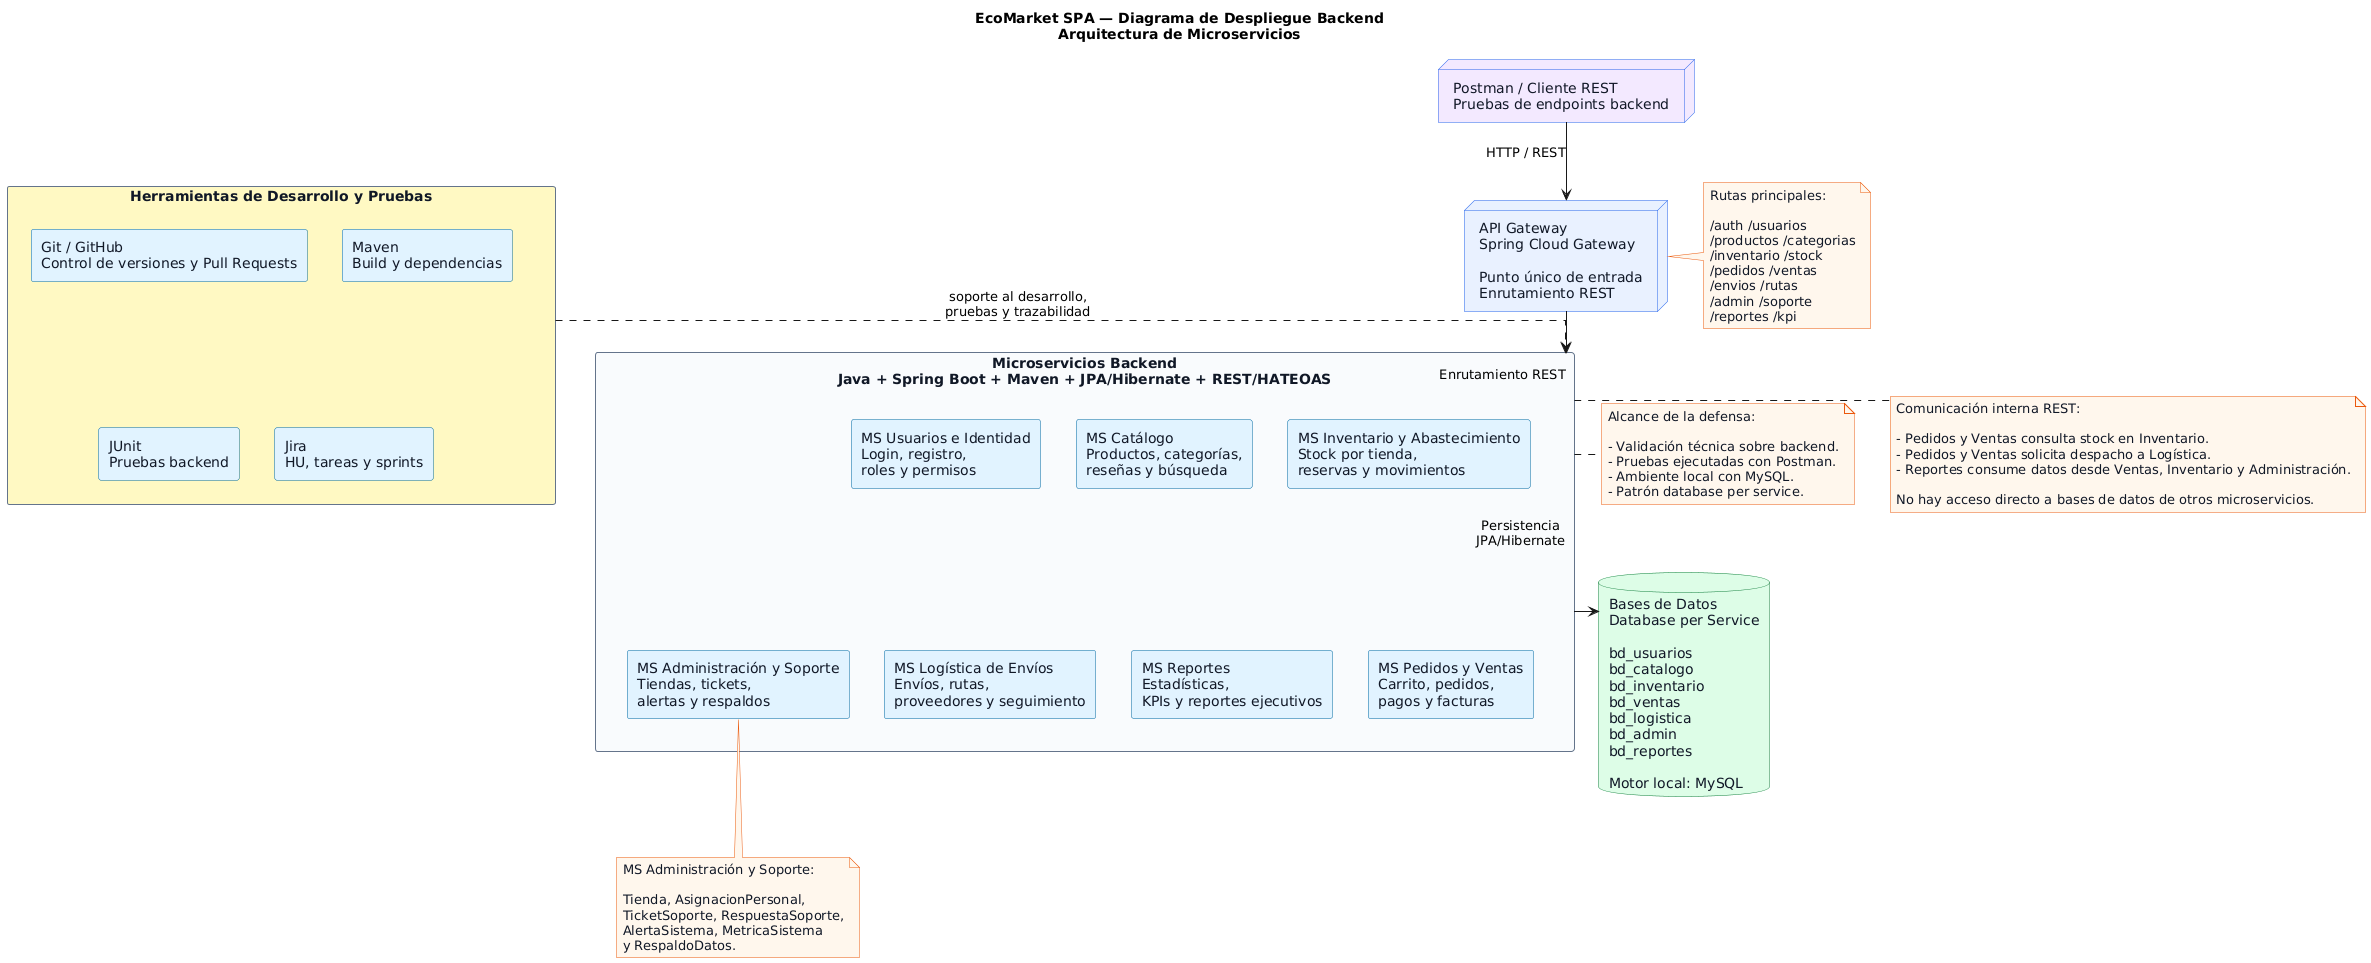

The diagram above was rendered by PlantUML. Its source (embedded in the PNG):
@startuml
title EcoMarket SPA — Diagrama de Despliegue Backend\nArquitectura de Microservicios

' ============================================================
' CONFIGURACIÓN VISUAL
' ============================================================
skinparam backgroundColor #FFFFFF
skinparam shadowing false
skinparam componentStyle rectangle
skinparam packageStyle rectangle
skinparam defaultFontName Arial
skinparam linetype ortho
top to bottom direction

skinparam node {
  BackgroundColor #E8F1FF
  BorderColor #2563EB
  FontColor #111827
}

skinparam rectangle {
  BackgroundColor #F8FAFC
  BorderColor #64748B
  FontColor #111827
}

skinparam database {
  BackgroundColor #DCFCE7
  BorderColor #15803D
  FontColor #111827
}

skinparam component {
  BackgroundColor #E0F2FE
  BorderColor #0369A1
  FontColor #111827
}

skinparam note {
  BackgroundColor #FFF7ED
  BorderColor #EA580C
  FontColor #111827
}

' ============================================================
' CLIENTE REST
' ============================================================
node "Postman / Cliente REST\nPruebas de endpoints backend" as Postman #F3E8FF

' ============================================================
' API GATEWAY
' ============================================================
node "API Gateway\nSpring Cloud Gateway\n\nPunto único de entrada\nEnrutamiento REST" as Gateway

Postman --> Gateway : HTTP / REST

note right of Gateway
Rutas principales:

/auth /usuarios
/productos /categorias
/inventario /stock
/pedidos /ventas
/envios /rutas
/admin /soporte
/reportes /kpi
end note

' ============================================================
' MICROSERVICIOS BACKEND
' ============================================================
rectangle "Microservicios Backend\nJava + Spring Boot + Maven + JPA/Hibernate + REST/HATEOAS" as Backend {

  together {
    component "MS Usuarios e Identidad\nLogin, registro,\nroles y permisos" as MSUsuarios
    component "MS Catálogo\nProductos, categorías,\nreseñas y búsqueda" as MSCatalogo
    component "MS Inventario y Abastecimiento\nStock por tienda,\nreservas y movimientos" as MSInventario
  }

  together {
    component "MS Administración y Soporte\nTiendas, tickets,\nalertas y respaldos" as MSAdmin
    component "MS Logística de Envíos\nEnvíos, rutas,\nproveedores y seguimiento" as MSLogistica
    component "MS Reportes\nEstadísticas,\nKPIs y reportes ejecutivos" as MSReportes
    component "MS Pedidos y Ventas\nCarrito, pedidos,\npagos y facturas" as MSVentas
  }
}

Gateway --> Backend : Enrutamiento REST

' ============================================================
' BASES DE DATOS
' ============================================================
database "Bases de Datos\nDatabase per Service\n\nbd_usuarios\nbd_catalogo\nbd_inventario\nbd_ventas\nbd_logistica\nbd_admin\nbd_reportes\n\nMotor local: MySQL" as DB

Backend --> DB : Persistencia\nJPA/Hibernate

' ============================================================
' HERRAMIENTAS DE DESARROLLO Y PRUEBAS
' ============================================================
rectangle "Herramientas de Desarrollo y Pruebas" as Tools #FEF9C3 {
  component "Git / GitHub\nControl de versiones y Pull Requests" as GitHub
  component "Maven\nBuild y dependencias" as Maven
  component "JUnit\nPruebas backend" as JUnit
  component "Jira\nHU, tareas y sprints" as Jira
}

Tools ..> Backend : soporte al desarrollo,\npruebas y trazabilidad

' ============================================================
' NOTAS TÉCNICAS
' ============================================================
note right of Backend
Alcance de la defensa:

- Validación técnica sobre backend.
- Pruebas ejecutadas con Postman.
- Ambiente local con MySQL.
- Patrón database per service.
end note

note right of Backend
Comunicación interna REST:

- Pedidos y Ventas consulta stock en Inventario.
- Pedidos y Ventas solicita despacho a Logística.
- Reportes consume datos desde Ventas, Inventario y Administración.

No hay acceso directo a bases de datos de otros microservicios.
end note

note bottom of MSAdmin
MS Administración y Soporte:

Tienda, AsignacionPersonal,
TicketSoporte, RespuestaSoporte,
AlertaSistema, MetricaSistema
y RespaldoDatos.
end note
@enduml